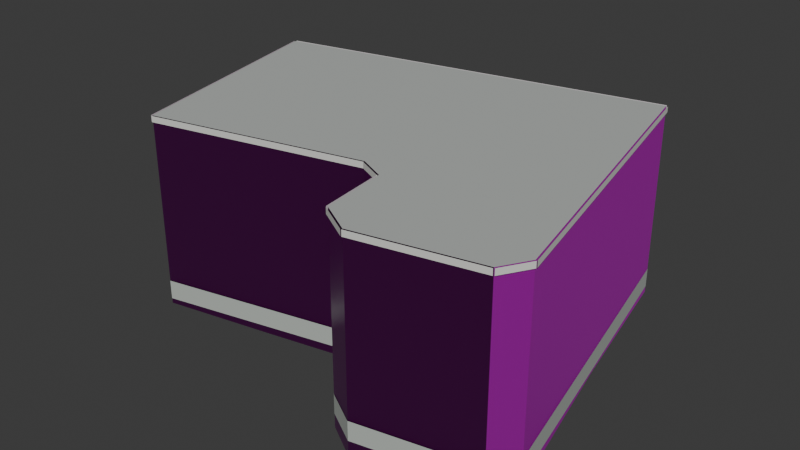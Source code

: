 # Source: osm-way-672784912.blend  (saved by Blender 5.2.45; exported with 4.5.12 LTS)
import bpy
from mathutils import Matrix  # noqa: F401  (used for matrix-valued properties, if any)

bpy.ops.wm.read_factory_settings(use_empty=True)
scene = bpy.context.scene
scene.name = 'Scene'

# ---- collections
col_collection = bpy.data.collections.new('Collection'); scene.collection.children.link(col_collection)

# ---- images (referenced by path relative to the original .blend; pixels are not part of the script)
import os
ASSET_DIR = os.environ.get("B2B_ASSET_DIR", "")  # directory of the original .blend (textures are referenced by path, not embedded)
HERE = os.path.dirname(os.path.abspath(__file__))  # packed textures are extracted next to this script under _unpacked/

def load_image(name, relpath, width, height, colorspace="sRGB"):
    """Load a texture the original file referenced (path relative to the .blend, or extracted next to this script)."""
    p = next((c for c in (os.path.join(HERE, relpath), os.path.join(ASSET_DIR, relpath)) if relpath and os.path.exists(c)), "")
    if p:
        img = bpy.data.images.load(p, check_existing=True)
        img.name = name
    else:  # same state as the original file: an image datablock whose file is absent (Cycles renders it pink)
        img = bpy.data.images.new(name, width, height)
        img.source = "FILE"
        img.filepath = "//" + (relpath or name)
    img.colorspace_settings.name = colorspace
    return img
img_plaster001_1k_jpg_color_jpg = load_image('Plaster001_1K-JPG_Color.jpg', 'Plaster001_1K-JPG_Color.jpg', 1024, 1024, 'sRGB')
img_plaster001_1k_jpg_normalgl_jpg = load_image('Plaster001_1K-JPG_NormalGL.jpg', 'Plaster001_1K-JPG_NormalGL.jpg', 1024, 1024, 'Non-Color')
img_plaster001_1k_jpg_roughness_jpg = load_image('Plaster001_1K-JPG_Roughness.jpg', 'Plaster001_1K-JPG_Roughness.jpg', 1024, 1024, 'Non-Color')
img_concrete034_1k_jpg_color_jpg = load_image('Concrete034_1K-JPG_Color.jpg', 'Concrete034_1K-JPG_Color.jpg', 1024, 1024, 'sRGB')
img_concrete034_1k_jpg_normalgl_jpg = load_image('Concrete034_1K-JPG_NormalGL.jpg', 'Concrete034_1K-JPG_NormalGL.jpg', 1024, 1024, 'Non-Color')
img_concrete034_1k_jpg_roughness_jpg = load_image('Concrete034_1K-JPG_Roughness.jpg', 'Concrete034_1K-JPG_Roughness.jpg', 1024, 1024, 'Non-Color')

# ---- materials (node trees are filled in below, after node groups)
mat_reality_aged_pale_plaster = bpy.data.materials.new('reality aged pale plaster')
mat_reality_concrete_plinth = bpy.data.materials.new('reality concrete plinth')
mat_reality_pale_aluminum_sill = bpy.data.materials.new('reality pale aluminum sill')
mat_reality_flat_weathered_roof = bpy.data.materials.new('reality flat weathered roof')
mat_building_foundation = bpy.data.materials.new('building foundation')

# ---- material node trees
mat_reality_aged_pale_plaster.use_nodes = True; mat_reality_aged_pale_plaster.node_tree.nodes.clear()
_N = mat_reality_aged_pale_plaster.node_tree.nodes; _L = mat_reality_aged_pale_plaster.node_tree.links
n0 = _N.new('ShaderNodeBsdfPrincipled'); n0.name = 'Principled BSDF'; n0.location = (-200, 100)
n0.inputs[10].default_value = 0.005
n1 = _N.new('ShaderNodeOutputMaterial'); n1.name = 'Material Output'; n1.location = (200, 100)
n2 = _N.new('ShaderNodeTexImage'); n2.name = 'Image Texture'; n2.location = (0, 0)
n2.image = img_plaster001_1k_jpg_color_jpg
n3 = _N.new('ShaderNodeTexCoord'); n3.name = 'Texture Coordinate'; n3.location = (0, 0)
n4 = _N.new('ShaderNodeMapping'); n4.name = 'Source physical UV scale'; n4.location = (0, 0)
n4.inputs[3].default_value = (3.0, 3.0, 1.0)
n5 = _N.new('ShaderNodeTexImage'); n5.name = 'Image Texture.001'; n5.location = (0, 0)
n5.image = img_plaster001_1k_jpg_normalgl_jpg
n6 = _N.new('ShaderNodeNormalMap'); n6.name = 'Normal Map'; n6.location = (0, 0)
n6.width = 160
n7 = _N.new('ShaderNodeTexImage'); n7.name = 'Image Texture.002'; n7.location = (0, 0)
n7.image = img_plaster001_1k_jpg_roughness_jpg
_L.new(n0.outputs[0], n1.inputs[0])
_L.new(n3.outputs[2], n4.inputs[0])
_L.new(n4.outputs[0], n2.inputs[0])
_L.new(n2.outputs[0], n0.inputs[0])
_L.new(n4.outputs[0], n5.inputs[0])
_L.new(n5.outputs[0], n6.inputs[1])
_L.new(n6.outputs[0], n0.inputs[5])
_L.new(n4.outputs[0], n7.inputs[0])
_L.new(n7.outputs[0], n0.inputs[2])
n1.is_active_output = True
mat_reality_concrete_plinth.use_nodes = True; mat_reality_concrete_plinth.node_tree.nodes.clear()
_N = mat_reality_concrete_plinth.node_tree.nodes; _L = mat_reality_concrete_plinth.node_tree.links
n0 = _N.new('ShaderNodeBsdfPrincipled'); n0.name = 'Principled BSDF'; n0.location = (-200, 100)
n0.inputs[0].default_value = (0.4549, 0.4941, 0.4549, 1.0)
n0.inputs[2].default_value = 0.83
n0.inputs[10].default_value = 0.005
n1 = _N.new('ShaderNodeOutputMaterial'); n1.name = 'Material Output'; n1.location = (200, 100)
_L.new(n0.outputs[0], n1.inputs[0])
n1.is_active_output = True
mat_reality_pale_aluminum_sill.use_nodes = True; mat_reality_pale_aluminum_sill.node_tree.nodes.clear()
_N = mat_reality_pale_aluminum_sill.node_tree.nodes; _L = mat_reality_pale_aluminum_sill.node_tree.links
n0 = _N.new('ShaderNodeBsdfPrincipled'); n0.name = 'Principled BSDF'; n0.location = (-200, 100)
n0.inputs[0].default_value = (0.6941, 0.7059, 0.6627, 1.0)
n0.inputs[2].default_value = 0.83
n0.inputs[10].default_value = 0.005
n1 = _N.new('ShaderNodeOutputMaterial'); n1.name = 'Material Output'; n1.location = (200, 100)
_L.new(n0.outputs[0], n1.inputs[0])
n1.is_active_output = True
mat_reality_flat_weathered_roof.use_nodes = True; mat_reality_flat_weathered_roof.node_tree.nodes.clear()
_N = mat_reality_flat_weathered_roof.node_tree.nodes; _L = mat_reality_flat_weathered_roof.node_tree.links
n0 = _N.new('ShaderNodeBsdfPrincipled'); n0.name = 'Principled BSDF'; n0.location = (-200, 100)
n0.inputs[0].default_value = (0.451, 0.4745, 0.4549, 1.0)
n0.inputs[2].default_value = 0.83
n0.inputs[10].default_value = 0.005
n1 = _N.new('ShaderNodeOutputMaterial'); n1.name = 'Material Output'; n1.location = (200, 100)
_L.new(n0.outputs[0], n1.inputs[0])
n1.is_active_output = True
mat_building_foundation.use_nodes = True; mat_building_foundation.node_tree.nodes.clear()
_N = mat_building_foundation.node_tree.nodes; _L = mat_building_foundation.node_tree.links
n0 = _N.new('ShaderNodeBsdfPrincipled'); n0.name = 'Principled BSDF'; n0.location = (-200, 100)
n0.inputs[10].default_value = 0.005
n1 = _N.new('ShaderNodeOutputMaterial'); n1.name = 'Material Output'; n1.location = (200, 100)
n2 = _N.new('ShaderNodeTexImage'); n2.name = 'Image Texture'; n2.location = (0, 0)
n2.image = img_concrete034_1k_jpg_color_jpg
n3 = _N.new('ShaderNodeTexCoord'); n3.name = 'Texture Coordinate'; n3.location = (0, 0)
n4 = _N.new('ShaderNodeMapping'); n4.name = 'Source physical UV scale'; n4.location = (0, 0)
n4.inputs[3].default_value = (3.636, 7.273, 1.0)
n5 = _N.new('ShaderNodeTexImage'); n5.name = 'Image Texture.001'; n5.location = (0, 0)
n5.image = img_concrete034_1k_jpg_normalgl_jpg
n6 = _N.new('ShaderNodeNormalMap'); n6.name = 'Normal Map'; n6.location = (0, 0)
n6.width = 160
n7 = _N.new('ShaderNodeTexImage'); n7.name = 'Image Texture.002'; n7.location = (0, 0)
n7.image = img_concrete034_1k_jpg_roughness_jpg
_L.new(n0.outputs[0], n1.inputs[0])
_L.new(n3.outputs[2], n4.inputs[0])
_L.new(n4.outputs[0], n2.inputs[0])
_L.new(n2.outputs[0], n0.inputs[0])
_L.new(n4.outputs[0], n5.inputs[0])
_L.new(n5.outputs[0], n6.inputs[1])
_L.new(n6.outputs[0], n0.inputs[5])
_L.new(n4.outputs[0], n7.inputs[0])
_L.new(n7.outputs[0], n0.inputs[2])
n1.is_active_output = True

# ---- world
world_world = bpy.data.worlds.new('World'); scene.world = world_world
world_world.use_nodes = True; world_world.node_tree.nodes.clear()
_N = world_world.node_tree.nodes; _L = world_world.node_tree.links
n0 = _N.new('ShaderNodeOutputWorld'); n0.name = 'World Output'; n0.location = (200, 100)
n1 = _N.new('ShaderNodeBackground'); n1.name = 'Background'; n1.location = (-200, 100)
n1.inputs[0].default_value = (0.05088, 0.05088, 0.05088, 1.0)
_L.new(n1.outputs[0], n0.inputs[0])
n0.is_active_output = True
world_world.color = (0.05088, 0.05088, 0.05088)
world_world.sun_shadow_jitter_overblur = 0.0

# ---- meshes
me_reality_672784912_near_reality_aged_pale_plaster = bpy.data.meshes.new('reality 672784912 near reality aged pale plaster')
me_reality_672784912_near_reality_aged_pale_plaster.from_pydata([(-4.327, 2.423, 0.0), (2.953, 3.883, 0.0), (2.953, 3.883, 3.5), (-4.327, 2.423, 3.5), (2.953, 3.883, 0.0), (4.243, -2.007, 0.0), (4.243, -2.007, 3.5), (2.953, 3.883, 3.5), (4.243, -2.007, 0.0), (3.953, -2.497, 0.0), (3.953, -2.497, 3.5), (4.243, -2.007, 3.5), (3.953, -2.497, 0.0), (2.803, -2.727, 0.0), (2.803, -2.727, 3.5), (3.953, -2.497, 3.5), (2.803, -2.727, 0.0), (1.803, -2.927, 0.0), (1.803, -2.927, 3.5), (2.803, -2.727, 3.5), (1.803, -2.927, 0.0), (1.203, -2.567, 0.0), (1.203, -2.567, 3.5), (1.803, -2.927, 3.5), (1.203, -2.567, 0.0), (1.063, -1.327, 0.0), (1.063, -1.327, 3.5), (1.203, -2.567, 3.5), (1.063, -1.327, 0.0), (0.573, -1.087, 0.0), (0.573, -1.087, 3.5), (1.063, -1.327, 3.5), (0.573, -1.087, 0.0), (-3.347, -1.927, 0.0), (-3.347, -1.927, 3.5), (0.573, -1.087, 3.5), (-3.347, -1.927, 0.0), (-3.797, 0.083, 0.0), (-3.797, 0.083, 3.5), (-3.347, -1.927, 3.5), (-3.797, 0.083, 0.0), (-4.327, 2.423, 0.0), (-4.327, 2.423, 3.5), (-3.797, 0.083, 3.5)], [], [(0, 2, 1), (0, 3, 2), (4, 6, 5), (4, 7, 6), (8, 10, 9), (8, 11, 10), (12, 14, 13), (12, 15, 14), (16, 18, 17), (16, 19, 18), (20, 22, 21), (20, 23, 22), (24, 26, 25), (24, 27, 26), (28, 30, 29), (28, 31, 30), (32, 34, 33), (32, 35, 34), (36, 38, 37), (36, 39, 38), (40, 42, 41), (40, 43, 42)])
_uv = me_reality_672784912_near_reality_aged_pale_plaster.uv_layers.new(name='Runtime source UV')
_uv.uv.foreach_set('vector', [0.0, 0.0, 2.475, 1.167, 2.475, 0.0, 0.0, 0.0, 0.0, 1.167, 2.475, 1.167, 0.0, 0.0, 2.01, 1.167, 2.01, 0.0, 0.0, 0.0, 0.0, 1.167, 2.01, 1.167, 0.0, 0.0, 0.1898, 1.167, 0.1898, 0.0, 0.0, 0.0, 0.0, 1.167, 0.1898, 1.167, 0.0, 0.0, 0.3909, 1.167, 0.3909, 0.0, 0.0, 0.0, 0.0, 1.167, 0.3909, 1.167, 0.0, 0.0, 0.3399, 1.167, 0.3399, 0.0, 0.0, 0.0, 0.0, 1.167, 0.3399, 1.167, 0.0, 0.0, 0.2332, 1.167, 0.2332, 0.0, 0.0, 0.0, 0.0, 1.167, 0.2332, 1.167, 0.0, 0.0, 0.416, 1.167, 0.416, 0.0, 0.0, 0.0, 0.0, 1.167, 0.416, 1.167, 0.0, 0.0, 0.1819, 1.167, 0.1819, 0.0, 0.0, 0.0, 0.0, 1.167, 0.1819, 1.167, 0.0, 0.0, 1.336, 1.167, 1.336, 0.0, 0.0, 0.0, 0.0, 1.167, 1.336, 1.167, 0.0, 0.0, 0.6866, 1.167, 0.6866, 0.0, 0.0, 0.0, 0.0, 1.167, 0.6866, 1.167, 0.0, 0.0, 0.7998, 1.167, 0.7998, 0.0, 0.0, 0.0, 0.0, 1.167, 0.7998, 1.167])
me_reality_672784912_near_reality_aged_pale_plaster.materials.append(mat_reality_aged_pale_plaster)
me_reality_672784912_near_reality_aged_pale_plaster.update()
me_reality_672784912_near_reality_concrete_plinth = bpy.data.meshes.new('reality 672784912 near reality concrete plinth')
me_reality_672784912_near_reality_concrete_plinth.from_pydata([(-4.328, 2.427, 0.0), (2.952, 3.887, 0.0), (2.952, 3.887, 0.36), (-4.328, 2.427, 0.36), (2.957, 3.884, 0.0), (4.247, -2.006, 0.0), (4.247, -2.006, 0.36), (2.957, 3.884, 0.36), (4.246, -2.009, 0.0), (3.956, -2.499, 0.0), (3.956, -2.499, 0.36), (4.246, -2.009, 0.36), (3.954, -2.501, 0.0), (2.804, -2.731, 0.0), (2.804, -2.731, 0.36), (3.954, -2.501, 0.36), (2.804, -2.731, 0.0), (1.804, -2.931, 0.0), (1.804, -2.931, 0.36), (2.804, -2.731, 0.36), (1.801, -2.93, 0.0), (1.201, -2.57, 0.0), (1.201, -2.57, 0.36), (1.801, -2.93, 0.36), (1.199, -2.567, 0.0), (1.059, -1.327, 0.0), (1.059, -1.327, 0.36), (1.199, -2.567, 0.36), (1.061, -1.331, 0.0), (0.5712, -1.091, 0.0), (0.5712, -1.091, 0.36), (1.061, -1.331, 0.36), (0.5738, -1.091, 0.0), (-3.346, -1.931, 0.0), (-3.346, -1.931, 0.36), (0.5738, -1.091, 0.36), (-3.351, -1.928, 0.0), (-3.801, 0.08213, 0.0), (-3.801, 0.08213, 0.36), (-3.351, -1.928, 0.36), (-3.801, 0.08212, 0.0), (-4.331, 2.422, 0.0), (-4.331, 2.422, 0.36), (-3.801, 0.08212, 0.36)], [], [(0, 2, 1), (0, 3, 2), (4, 6, 5), (4, 7, 6), (8, 10, 9), (8, 11, 10), (12, 14, 13), (12, 15, 14), (16, 18, 17), (16, 19, 18), (20, 22, 21), (20, 23, 22), (24, 26, 25), (24, 27, 26), (28, 30, 29), (28, 31, 30), (32, 34, 33), (32, 35, 34), (36, 38, 37), (36, 39, 38), (40, 42, 41), (40, 43, 42)])
_uv = me_reality_672784912_near_reality_concrete_plinth.uv_layers.new(name='Runtime source UV')
_uv.uv.foreach_set('vector', [0.0, 0.0, 2.475, 0.12, 2.475, 0.0, 0.0, 0.0, 0.0, 0.12, 2.475, 0.12, 0.0, 0.0, 2.01, 0.12, 2.01, 0.0, 0.0, 0.0, 0.0, 0.12, 2.01, 0.12, 0.0, 0.0, 0.1898, 0.12, 0.1898, 0.0, 0.0, 0.0, 0.0, 0.12, 0.1898, 0.12, 0.0, 0.0, 0.3909, 0.12, 0.3909, 0.0, 0.0, 0.0, 0.0, 0.12, 0.3909, 0.12, 0.0, 0.0, 0.3399, 0.12, 0.3399, 0.0, 0.0, 0.0, 0.0, 0.12, 0.3399, 0.12, 0.0, 0.0, 0.2332, 0.12, 0.2332, 0.0, 0.0, 0.0, 0.0, 0.12, 0.2332, 0.12, 0.0, 0.0, 0.416, 0.12, 0.416, 0.0, 0.0, 0.0, 0.0, 0.12, 0.416, 0.12, 0.0, 0.0, 0.1819, 0.12, 0.1819, 0.0, 0.0, 0.0, 0.0, 0.12, 0.1819, 0.12, 0.0, 0.0, 1.336, 0.12, 1.336, 0.0, 0.0, 0.0, 0.0, 0.12, 1.336, 0.12, 0.0, 0.0, 0.6866, 0.12, 0.6866, 0.0, 0.0, 0.0, 0.0, 0.12, 0.6866, 0.12, 0.0, 0.0, 0.7998, 0.12, 0.7998, 0.0, 0.0, 0.0, 0.0, 0.12, 0.7998, 0.12])
me_reality_672784912_near_reality_concrete_plinth.materials.append(mat_reality_concrete_plinth)
me_reality_672784912_near_reality_concrete_plinth.update()
me_reality_672784912_near_reality_pale_aluminum_sill = bpy.data.meshes.new('reality 672784912 near reality pale aluminum sill')
me_reality_672784912_near_reality_pale_aluminum_sill.from_pydata([(-4.333, 2.452, 3.39), (2.947, 3.912, 3.39), (2.947, 3.912, 3.5), (-4.333, 2.452, 3.5), (2.982, 3.889, 3.39), (4.272, -2.001, 3.39), (4.272, -2.001, 3.5), (2.982, 3.889, 3.5), (4.269, -2.022, 3.39), (3.979, -2.512, 3.39), (3.979, -2.512, 3.5), (4.269, -2.022, 3.5), (3.959, -2.526, 3.39), (2.809, -2.756, 3.39), (2.809, -2.756, 3.5), (3.959, -2.526, 3.5), (2.809, -2.756, 3.39), (1.809, -2.956, 3.39), (1.809, -2.956, 3.5), (2.809, -2.756, 3.5), (1.788, -2.953, 3.39), (1.188, -2.593, 3.39), (1.188, -2.593, 3.5), (1.788, -2.953, 3.5), (1.173, -2.57, 3.39), (1.033, -1.33, 3.39), (1.033, -1.33, 3.5), (1.173, -2.57, 3.5), (1.05, -1.354, 3.39), (0.5598, -1.114, 3.39), (0.5598, -1.114, 3.5), (1.05, -1.354, 3.5), (0.5793, -1.116, 3.39), (-3.341, -1.956, 3.39), (-3.341, -1.956, 3.5), (0.5793, -1.116, 3.5), (-3.376, -1.934, 3.39), (-3.826, 0.07645, 3.39), (-3.826, 0.07645, 3.5), (-3.376, -1.934, 3.5), (-3.826, 0.07637, 3.39), (-4.356, 2.416, 3.39), (-4.356, 2.416, 3.5), (-3.826, 0.07637, 3.5)], [], [(0, 2, 1), (0, 3, 2), (4, 6, 5), (4, 7, 6), (8, 10, 9), (8, 11, 10), (12, 14, 13), (12, 15, 14), (16, 18, 17), (16, 19, 18), (20, 22, 21), (20, 23, 22), (24, 26, 25), (24, 27, 26), (28, 30, 29), (28, 31, 30), (32, 34, 33), (32, 35, 34), (36, 38, 37), (36, 39, 38), (40, 42, 41), (40, 43, 42)])
_uv = me_reality_672784912_near_reality_pale_aluminum_sill.uv_layers.new(name='Runtime source UV')
_uv.uv.foreach_set('vector', [0.0, 1.13, 2.475, 1.167, 2.475, 1.13, 0.0, 1.13, 0.0, 1.167, 2.475, 1.167, 0.0, 1.13, 2.01, 1.167, 2.01, 1.13, 0.0, 1.13, 0.0, 1.167, 2.01, 1.167, 0.0, 1.13, 0.1898, 1.167, 0.1898, 1.13, 0.0, 1.13, 0.0, 1.167, 0.1898, 1.167, 0.0, 1.13, 0.3909, 1.167, 0.3909, 1.13, 0.0, 1.13, 0.0, 1.167, 0.3909, 1.167, 0.0, 1.13, 0.3399, 1.167, 0.3399, 1.13, 0.0, 1.13, 0.0, 1.167, 0.3399, 1.167, 0.0, 1.13, 0.2332, 1.167, 0.2332, 1.13, 0.0, 1.13, 0.0, 1.167, 0.2332, 1.167, 0.0, 1.13, 0.416, 1.167, 0.416, 1.13, 0.0, 1.13, 0.0, 1.167, 0.416, 1.167, 0.0, 1.13, 0.1819, 1.167, 0.1819, 1.13, 0.0, 1.13, 0.0, 1.167, 0.1819, 1.167, 0.0, 1.13, 1.336, 1.167, 1.336, 1.13, 0.0, 1.13, 0.0, 1.167, 1.336, 1.167, 0.0, 1.13, 0.6866, 1.167, 0.6866, 1.13, 0.0, 1.13, 0.0, 1.167, 0.6866, 1.167, 0.0, 1.13, 0.7998, 1.167, 0.7998, 1.13, 0.0, 1.13, 0.0, 1.167, 0.7998, 1.167])
me_reality_672784912_near_reality_pale_aluminum_sill.materials.append(mat_reality_pale_aluminum_sill)
me_reality_672784912_near_reality_pale_aluminum_sill.update()
me_reality_672784912_near_reality_flat_weathered_roof = bpy.data.meshes.new('reality 672784912 near reality flat weathered roof')
me_reality_672784912_near_reality_flat_weathered_roof.from_pydata([(-3.797, 0.083, 3.5), (-4.327, 2.423, 3.5), (2.953, 3.883, 3.5), (2.953, 3.883, 3.5), (-3.797, 0.083, 3.5), (2.953, 3.883, 3.5), (4.243, -2.007, 3.5), (4.243, -2.007, 3.5), (4.243, -2.007, 3.5), (3.953, -2.497, 3.5), (2.803, -2.727, 3.5), (2.803, -2.727, 3.5), (4.243, -2.007, 3.5), (2.803, -2.727, 3.5), (1.803, -2.927, 3.5), (1.803, -2.927, 3.5), (4.243, -2.007, 3.5), (1.803, -2.927, 3.5), (1.203, -2.567, 3.5), (1.203, -2.567, 3.5), (4.243, -2.007, 3.5), (1.203, -2.567, 3.5), (1.063, -1.327, 3.5), (1.063, -1.327, 3.5), (4.243, -2.007, 3.5), (1.063, -1.327, 3.5), (0.573, -1.087, 3.5), (0.573, -1.087, 3.5), (0.573, -1.087, 3.5), (-3.347, -1.927, 3.5), (-3.797, 0.083, 3.5), (-3.797, 0.083, 3.5), (0.573, -1.087, 3.5), (-3.797, 0.083, 3.5), (4.243, -2.007, 3.5), (4.243, -2.007, 3.5)], [], [(0, 2, 1), (4, 6, 5), (8, 10, 9), (12, 14, 13), (16, 18, 17), (20, 22, 21), (24, 26, 25), (28, 30, 29), (32, 34, 33)])
_uv = me_reality_672784912_near_reality_flat_weathered_roof.uv_layers.new(name='Runtime source UV')
_uv.uv.foreach_set('vector', [88.99, -34.71, 90.68, -35.65, 90.68, -34.71, 88.99, -34.71, 91.0, -34.18, 91.0, -34.71, 91.0, -34.18, 90.64, -34.0, 90.64, -34.18, 91.0, -34.18, 90.39, -33.95, 90.39, -34.18, 91.0, -34.18, 90.24, -34.04, 90.24, -34.18, 91.0, -34.18, 90.2, -34.35, 90.2, -34.18, 91.0, -34.18, 90.08, -34.41, 90.08, -34.18, 90.08, -34.41, 88.99, -34.71, 88.99, -34.41, 90.08, -34.41, 91.0, -34.18, 91.0, -34.41])
me_reality_672784912_near_reality_flat_weathered_roof.materials.append(mat_reality_flat_weathered_roof)
me_reality_672784912_near_reality_flat_weathered_roof.update()
me_building_foundation_672784912 = bpy.data.meshes.new('building foundation 672784912')
me_building_foundation_672784912.from_pydata([(-4.327, 2.423, -0.08271), (-0.687, 3.153, -0.07276), (-4.327, 2.423, 0.0), (-0.687, 3.153, 0.0), (-0.687, 3.153, -0.07276), (2.953, 3.883, -0.1204), (-0.687, 3.153, 0.0), (2.953, 3.883, 0.0), (2.953, 3.883, -0.1204), (3.598, 0.938, -0.05), (2.953, 3.883, 0.0), (3.598, 0.938, 0.0), (3.598, 0.938, -0.05), (4.243, -2.007, -0.1649), (3.598, 0.938, 0.0), (4.243, -2.007, 0.0), (4.243, -2.007, -0.1649), (3.953, -2.497, -0.2277), (4.243, -2.007, 0.0), (3.953, -2.497, 0.0), (3.953, -2.497, -0.2277), (2.803, -2.727, -0.2648), (3.953, -2.497, 0.0), (2.803, -2.727, 0.0), (2.803, -2.727, -0.2648), (1.803, -2.927, -0.2864), (2.803, -2.727, 0.0), (1.803, -2.927, 0.0), (1.803, -2.927, -0.2864), (1.203, -2.567, -0.257), (1.803, -2.927, 0.0), (1.203, -2.567, 0.0), (1.203, -2.567, -0.257), (1.063, -1.327, -0.1409), (1.203, -2.567, 0.0), (1.063, -1.327, 0.0), (1.063, -1.327, -0.1409), (0.573, -1.087, -0.1591), (1.063, -1.327, 0.0), (0.573, -1.087, 0.0), (0.573, -1.087, -0.1591), (-1.387, -1.507, -0.134), (0.573, -1.087, 0.0), (-1.387, -1.507, 0.0), (-1.387, -1.507, -0.134), (-3.347, -1.927, -0.09674), (-1.387, -1.507, 0.0), (-3.347, -1.927, 0.0), (-3.347, -1.927, -0.09674), (-3.797, 0.083, -0.09179), (-3.347, -1.927, 0.0), (-3.797, 0.083, 0.0), (-3.797, 0.083, -0.09179), (-4.327, 2.423, -0.08271), (-3.797, 0.083, 0.0), (-4.327, 2.423, 0.0)], [], [(0, 2, 1), (1, 2, 3), (4, 6, 5), (5, 6, 7), (8, 10, 9), (9, 10, 11), (12, 14, 13), (13, 14, 15), (16, 18, 17), (17, 18, 19), (20, 22, 21), (21, 22, 23), (24, 26, 25), (25, 26, 27), (28, 30, 29), (29, 30, 31), (32, 34, 33), (33, 34, 35), (36, 38, 37), (37, 38, 39), (40, 42, 41), (41, 42, 43), (44, 46, 45), (45, 46, 47), (48, 50, 49), (49, 50, 51), (52, 54, 53), (53, 54, 55)])
_uv = me_building_foundation_672784912.uv_layers.new(name='Runtime source UV')
_uv.uv.foreach_set('vector', [0.0, 0.0, 0.0, 1.0, 0.5, 0.0, 0.5, 0.0, 0.0, 1.0, 0.5, 1.0, 0.5, 0.0, 0.5, 1.0, 1.0, 0.0, 1.0, 0.0, 0.5, 1.0, 1.0, 1.0, 0.0, 0.0, 0.0, 1.0, 0.5, 0.0, 0.5, 0.0, 0.0, 1.0, 0.5, 1.0, 0.5, 0.0, 0.5, 1.0, 1.0, 0.0, 1.0, 0.0, 0.5, 1.0, 1.0, 1.0, 0.0, 0.0, 0.0, 1.0, 1.0, 0.0, 1.0, 0.0, 0.0, 1.0, 1.0, 1.0, 0.0, 0.0, 0.0, 1.0, 1.0, 0.0, 1.0, 0.0, 0.0, 1.0, 1.0, 1.0, 0.0, 0.0, 0.0, 1.0, 1.0, 0.0, 1.0, 0.0, 0.0, 1.0, 1.0, 1.0, 0.0, 0.0, 0.0, 1.0, 1.0, 0.0, 1.0, 0.0, 0.0, 1.0, 1.0, 1.0, 0.0, 0.0, 0.0, 1.0, 1.0, 0.0, 1.0, 0.0, 0.0, 1.0, 1.0, 1.0, 0.0, 0.0, 0.0, 1.0, 1.0, 0.0, 1.0, 0.0, 0.0, 1.0, 1.0, 1.0, 0.0, 0.0, 0.0, 1.0, 0.5, 0.0, 0.5, 0.0, 0.0, 1.0, 0.5, 1.0, 0.5, 0.0, 0.5, 1.0, 1.0, 0.0, 1.0, 0.0, 0.5, 1.0, 1.0, 1.0, 0.0, 0.0, 0.0, 1.0, 1.0, 0.0, 1.0, 0.0, 0.0, 1.0, 1.0, 1.0, 0.0, 0.0, 0.0, 1.0, 1.0, 0.0, 1.0, 0.0, 0.0, 1.0, 1.0, 1.0])
me_building_foundation_672784912.materials.append(mat_building_foundation)
me_building_foundation_672784912.update()

# ---- objects
ob_osm_way_672784912 = bpy.data.objects.new('osm-way-672784912', None)
ob_reality_672784912_near_reality_aged_pale_plaster = bpy.data.objects.new('reality 672784912 near reality aged pale plaster', me_reality_672784912_near_reality_aged_pale_plaster)
ob_reality_672784912_near_reality_concrete_plinth = bpy.data.objects.new('reality 672784912 near reality concrete plinth', me_reality_672784912_near_reality_concrete_plinth)
ob_reality_672784912_near_reality_pale_aluminum_sill = bpy.data.objects.new('reality 672784912 near reality pale aluminum sill', me_reality_672784912_near_reality_pale_aluminum_sill)
ob_reality_672784912_near_reality_flat_weathered_roof = bpy.data.objects.new('reality 672784912 near reality flat weathered roof', me_reality_672784912_near_reality_flat_weathered_roof)
ob_building_foundation_672784912 = bpy.data.objects.new('building foundation 672784912', me_building_foundation_672784912)

# ---- transforms, parenting, visibility, modifiers, constraints
ob_osm_way_672784912.location = (0.0, 0.0, 0.0)
ob_reality_672784912_near_reality_aged_pale_plaster.parent = ob_osm_way_672784912
ob_reality_672784912_near_reality_aged_pale_plaster.location = (0.0, 0.0, 0.0)
ob_reality_672784912_near_reality_concrete_plinth.parent = ob_osm_way_672784912
ob_reality_672784912_near_reality_concrete_plinth.location = (0.0, 0.0, 0.0)
ob_reality_672784912_near_reality_pale_aluminum_sill.parent = ob_osm_way_672784912
ob_reality_672784912_near_reality_pale_aluminum_sill.location = (0.0, 0.0, 0.0)
ob_reality_672784912_near_reality_flat_weathered_roof.parent = ob_osm_way_672784912
ob_reality_672784912_near_reality_flat_weathered_roof.location = (0.0, 0.0, 0.0)
ob_building_foundation_672784912.parent = ob_osm_way_672784912
ob_building_foundation_672784912.location = (0.0, 0.0, 0.0)

# ---- collection membership
col_collection.objects.link(ob_osm_way_672784912)
col_collection.objects.link(ob_reality_672784912_near_reality_aged_pale_plaster)
col_collection.objects.link(ob_reality_672784912_near_reality_concrete_plinth)
col_collection.objects.link(ob_reality_672784912_near_reality_pale_aluminum_sill)
col_collection.objects.link(ob_reality_672784912_near_reality_flat_weathered_roof)
col_collection.objects.link(ob_building_foundation_672784912)

# ---- scene / render settings (as saved in the file)
scene.frame_start = 1; scene.frame_end = 250; scene.frame_set(1)
scene.render.engine = 'BLENDER_EEVEE_NEXT'
scene.render.bake_bias = 0.0
scene.render.bake_samples = 0
scene.render.compositor_device = 'GPU'
scene.eevee.use_volume_custom_range = False
scene.eevee.fast_gi_thickness_near = 0.1
scene.eevee.fast_gi_thickness_far = 0.0
scene.eevee.ray_tracing_options.screen_trace_thickness = 0.1
bpy.context.view_layer.update()

# ---- added for rendering (the .blend has no active camera and no usable light): camera, sun
cam_auto = bpy.data.cameras.new('AutoCamera')
cam_auto.lens = 50.0
cam_auto.sensor_width = 36.0
cam_auto.clip_end = 1000.0
ob_auto_camera = bpy.data.objects.new('AutoCamera', cam_auto)
scene.collection.objects.link(ob_auto_camera)
ob_auto_camera.location = (10.7467, -12.4684, 10.2377)
ob_auto_camera.rotation_euler = (1.09748, -7.21219e-08, 0.694738)
scene.camera = ob_auto_camera
light_auto_sun = bpy.data.lights.new('AutoSun', 'SUN')
light_auto_sun.energy = 3.0
light_auto_sun.angle = 0.0523599
ob_auto_sun = bpy.data.objects.new('AutoSun', light_auto_sun)
scene.collection.objects.link(ob_auto_sun)
ob_auto_sun.rotation_euler = (0.872665, 0.174533, 0.523599)
bpy.context.view_layer.update()
